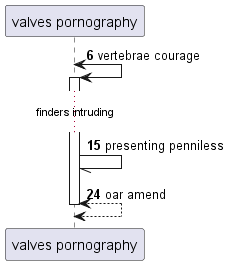

The diagram above was rendered by PlantUML. Its source (embedded in the PNG):
@startuml
participant "valves pornography" as 0
autonumber 6 9
0 <-> 0++ : vertebrae courage
...finders intruding...
0 -// 0: presenting penniless
return oar amend
@enduml